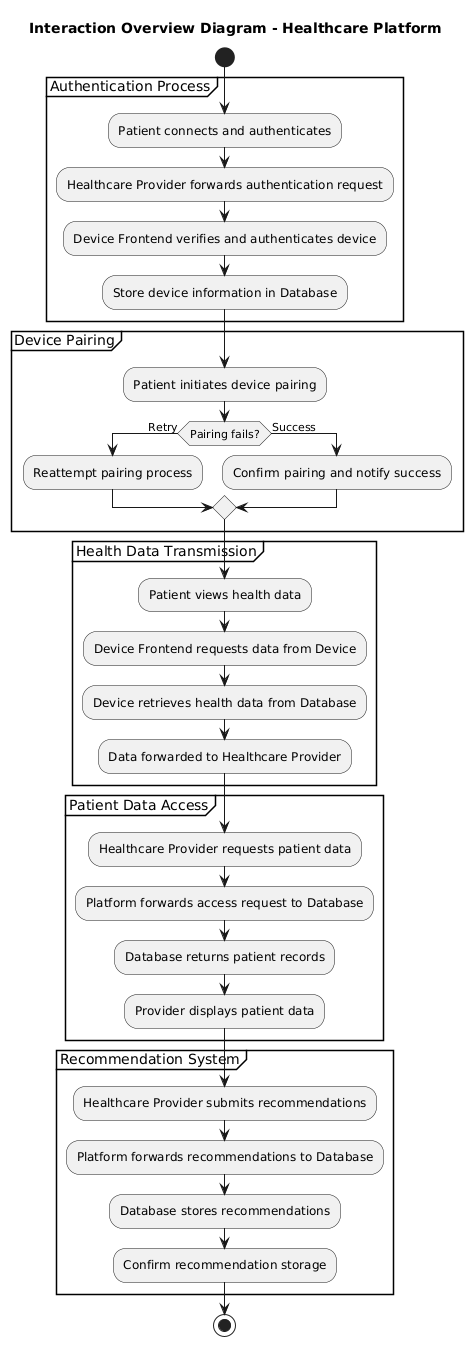

The diagram above was rendered by PlantUML. Its source (embedded in the PNG):
@startuml
title Interaction Overview Diagram - Healthcare Platform

start

partition "Authentication Process" {
    :Patient connects and authenticates;
    :Healthcare Provider forwards authentication request;
    :Device Frontend verifies and authenticates device;
    :Store device information in Database;
}

partition "Device Pairing" {
    :Patient initiates device pairing;
    if (Pairing fails?) then (Retry)
        :Reattempt pairing process;
    else (Success)
        :Confirm pairing and notify success;
    endif
}

partition "Health Data Transmission" {
    :Patient views health data;
    :Device Frontend requests data from Device;
    :Device retrieves health data from Database;
    :Data forwarded to Healthcare Provider;
}

partition "Patient Data Access" {
    :Healthcare Provider requests patient data;
    :Platform forwards access request to Database;
    :Database returns patient records;
    :Provider displays patient data;
}

partition "Recommendation System" {
    :Healthcare Provider submits recommendations;
    :Platform forwards recommendations to Database;
    :Database stores recommendations;
    :Confirm recommendation storage;
}

stop
@enduml